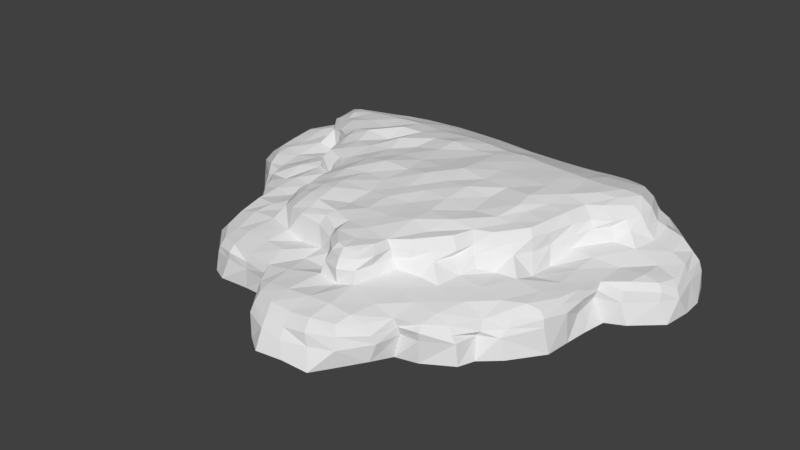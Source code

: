# Source: CliffSide2.blend  (saved by Blender 2.79.0; exported with 4.5.12 LTS)
import bpy
from mathutils import Matrix  # noqa: F401  (used for matrix-valued properties, if any)

bpy.ops.wm.read_factory_settings(use_empty=True)
scene = bpy.context.scene
scene.name = 'Scene'

# ---- collections
col_collection_1 = bpy.data.collections.new('Collection 1'); scene.collection.children.link(col_collection_1)

# ---- world
world_world = bpy.data.worlds.new('World'); scene.world = world_world
world_world.color = (0.05088, 0.05088, 0.05088)
world_world.use_sun_shadow = False
world_world.sun_shadow_jitter_overblur = 0.0
world_world.cycles.sampling_method = 'MANUAL'

# ---- meshes
me_grid = bpy.data.meshes.new('Grid')
me_grid.from_pydata([(0.6247, -2.705, 19.68), (11.54, -3.006, 18.53), (-21.66, -2.324, 7.055), (-11.38, -2.323, 6.715), (19.72, -2.824, 6.011), (-30.05, -2.903, -5.009), (30.75, -2.946, -1.709), (-29.66, -2.825, -14.98), (39.53, -3.027, -16.44), (-39.88, -3.211, -24.24), (41.18, -2.717, -25.56), (-51.36, -2.745, -35.45), (50.97, -2.717, -37.96), (-50.36, -2.856, -47.64), (49.09, -2.315, -47.25), (-43.69, -3.002, -51.67), (45.01, -2.606, -50.25), (0.3141, 4.717, 15.19), (9.363, 5.198, 15.24), (-19.4, 4.885, 5.304), (-9.4, 4.607, 6.457), (1.894, 6.267, 4.635), (9.78, 6.884, 4.903), (19.7, 4.875, 6.116), (-28.22, 5.116, -4.622), (-19.73, 6.108, -5.305), (-10.15, 5.157, -3.247), (-1.838, 6.457, -1.515), (12.39, 7.24, -3.57), (20.29, 6.201, -5.019), (30.48, 4.064, -3.98), (-28.89, 6.179, -15.15), (-21.67, 5.899, -16.51), (2.62, 8.818, 4.152), (17.32, 8.796, -7.388), (22.31, 6.749, -13.11), (29.16, 6.19, -15.54), (37.46, 5.356, -15.96), (-38.75, 4.41, -26.37), (-29.66, 6.099, -28.44), (-22.11, 7.223, -24.11), (31.72, 8.81, -35.52), (28.29, 7.7, -27.47), (21.08, 9.021, -13.95), (29.49, 4.368, -25.67), (39.66, 4.835, -26.16), (-46.79, 4.808, -37.85), (-38.61, 6.011, -38.2), (-31.25, 6.898, -35.69), (-40.14, 8.775, -49.57), (-35.56, 7.188, -54.31), (-30.87, 8.845, -36.54), (-37.17, 8.584, -41.11), (32.36, 6.983, -35.15), (39.32, 5.917, -38.76), (48.35, 3.902, -36.74), (-45.89, 4.805, -48.78), (-40.02, 6.467, -48.61), (26.38, 8.74, -18.47), (35.19, 7.182, -54.77), (-18.25, 8.605, -7.24), (-11.19, 10.21, -4.183), (-1.894, 8.977, -2.237), (40.08, 6.354, -49.46), (46.46, 4.211, -47.6), (-42.03, 3.605, -53.85), (-34.91, 5.267, -53.84), (36.45, 5.051, -53.85), (42.47, 3.314, -52.55), (8.024, 11.51, 1.6), (4.188, 12.25, 2.296), (-9.967, 12.41, -7.422), (-15.79, 11.45, -9.899), (-0.03696, 12.14, -4.881), (9.521, 11.87, -4.262), (15.72, 11.46, -9.072), (-17.67, 11.76, -15.73), (-11.0, 13.13, -15.21), (-0.02149, 13.02, -15.43), (9.733, 13.09, -15.89), (18.98, 12.0, -16.63), (24.68, 11.42, -20.36), (-19.02, 11.87, -26.95), (-25.7, 11.54, -30.66), (-9.831, 13.72, -26.54), (0.2313, 13.96, -26.73), (9.663, 13.78, -27.04), (20.94, 13.25, -27.79), (26.99, 12.02, -27.32), (-27.56, 12.15, -38.06), (-34.29, 11.43, -42.61), (-19.2, 11.8, -38.68), (-11.25, 12.5, -37.64), (-0.1892, 13.17, -37.78), (9.895, 13.33, -37.93), (20.45, 13.18, -38.15), (28.78, 11.9, -37.98), (34.11, 10.99, -41.91), (-36.11, 11.25, -48.83), (-28.68, 11.8, -48.72), (-18.68, 12.4, -48.65), (-9.676, 12.52, -48.31), (-0.1253, 12.79, -47.98), (8.553, 12.73, -48.02), (19.29, 12.67, -46.78), (27.57, 12.49, -46.55), (34.8, 11.92, -47.93), (-32.88, 9.284, -53.68), (-26.21, 10.49, -53.91), (-16.25, 10.99, -53.75), (-8.65, 11.05, -53.13), (0.1751, 10.92, -53.03), (8.533, 10.68, -53.05), (17.66, 10.7, -52.69), (24.81, 11.25, -52.24), (32.16, 10.71, -54.18), (-28.22, 8.773, -28.01), (-21.46, 8.775, -24.55), (-20.08, 7.694, -15.25), (9.21, 8.952, 3.992), (11.05, 9.039, -3.878), (36.84, 8.092, -40.79), (38.35, 7.474, -48.57), (-20.56, 10.17, -25.29), (-27.0, 10.52, -28.99), (3.305, 10.83, 3.149), (28.3, 10.33, -26.87), (-34.95, 8.502, -54.25), (-29.98, 10.53, -36.94), (-36.08, 9.994, -41.87), (-1.373, 10.94, -2.791), (-10.16, 11.25, -5.677), (-17.0, 10.32, -8.712), (34.13, 9.082, -54.55), (25.4, 10.33, -19.47), (-38.61, 10.47, -49.36), (20.53, 10.35, -14.68), (31.05, 10.21, -36.25), (16.53, 10.22, -8.229), (-19.91, 9.516, -15.41), (10.74, 10.65, -3.815), (37.07, 10.06, -48.16), (8.82, 10.62, 2.989), (35.61, 9.724, -41.43), (-44.04, -0.136, -52.31), (20.37, 1.514, 5.15), (-30.21, 1.229, -5.429), (-29.57, 2.169, -15.09), (48.83, 1.281, -47.05), (-39.91, 1.771, -26.13), (-10.44, 0.9578, 6.521), (-49.81, 0.9936, -47.42), (29.89, 1.204, -3.152), (0.537, 0.9339, 17.89), (50.34, 1.187, -35.41), (39.06, 2.75, -16.48), (9.995, 0.5477, 16.72), (44.03, 0.5392, -51.16), (-49.49, 1.76, -36.16), (-20.12, 2.092, 6.398), (38.96, 1.681, -25.43), (-41.05, -2.84, -55.75), (42.0, -2.497, -54.61), (-32.77, 5.572, -58.23), (32.75, 6.162, -58.45), (-38.83, 2.497, -57.17), (-33.55, 4.263, -58.09), (34.3, 4.921, -57.89), (39.3, 2.89, -56.13), (-29.98, 7.744, -58.04), (-23.85, 9.024, -57.9), (-15.41, 9.513, -57.73), (-7.856, 9.619, -57.42), (0.1674, 9.441, -57.22), (8.087, 9.239, -57.06), (16.06, 9.277, -56.96), (23.12, 9.625, -56.93), (29.47, 8.845, -58.18), (-31.8, 6.79, -58.23), (31.41, 7.569, -58.51), (-40.93, -1.032, -55.8), (40.91, -0.582, -55.45), (-51.18, -2.836, -41.89), (50.72, -2.871, -42.67), (-46.83, 5.368, -43.44), (-40.01, 5.95, -43.36), (40.39, 5.926, -44.05), (47.8, 4.419, -41.88), (-35.11, 11.81, -45.57), (-28.96, 12.06, -43.72), (-19.32, 13.13, -43.37), (-10.33, 12.96, -43.03), (-0.1111, 13.11, -42.88), (9.328, 13.11, -43.84), (19.89, 13.01, -42.35), (28.77, 12.68, -42.65), (35.14, 11.33, -44.41), (38.32, 7.935, -44.2), (-39.89, 9.275, -44.87), (37.1, 9.967, -44.25), (-38.57, 9.964, -44.45), (-50.41, 2.05, -41.56), (49.31, 1.821, -41.77), (-50.01, -2.75, -31.55), (49.97, -2.986, -32.57), (-46.2, 4.581, -33.43), (-39.33, 4.921, -31.91), (-29.46, 6.616, -32.61), (30.19, 5.896, -31.67), (39.54, 4.703, -32.76), (47.41, 4.47, -32.76), (-27.05, 11.87, -34.7), (-19.13, 12.42, -32.47), (-10.29, 13.07, -32.08), (0.2641, 13.7, -31.32), (9.828, 13.44, -32.43), (20.33, 13.56, -31.74), (27.9, 12.01, -32.87), (30.19, 8.254, -32.09), (-28.54, 8.962, -33.76), (29.63, 10.39, -32.47), (-27.87, 11.23, -33.59), (48.32, 1.377, -31.85), (-48.84, 1.389, -31.02), (-40.09, -2.897, -20.27), (40.24, -2.842, -20.91), (-36.92, 4.638, -21.71), (-29.49, 6.232, -21.06), (-20.58, 6.253, -20.96), (29.51, 4.855, -19.99), (38.53, 5.126, -20.94), (-18.12, 11.6, -21.58), (-10.08, 12.9, -21.32), (0.4031, 13.22, -20.74), (9.423, 13.37, -21.09), (20.01, 12.65, -22.24), (26.31, 12.01, -23.59), (-20.0, 8.553, -20.9), (27.68, 8.14, -22.47), (-19.33, 9.557, -21.38), (27.41, 10.73, -22.67), (-38.77, 1.461, -21.21), (38.81, 0.7553, -20.59), (-29.38, -2.841, -10.16), (38.92, -3.151, -11.57), (-28.61, 6.015, -9.926), (-20.83, 5.881, -10.29), (21.08, 6.464, -9.662), (30.75, 5.629, -8.821), (36.9, 4.946, -11.33), (-16.97, 11.68, -12.48), (-10.1, 13.13, -11.94), (-0.1334, 12.64, -10.05), (9.537, 13.03, -11.38), (17.72, 12.14, -12.38), (18.88, 9.05, -11.12), (-20.3, 8.099, -10.11), (19.4, 10.05, -11.17), (-18.81, 10.48, -11.75), (-29.78, 1.805, -10.14), (38.02, 2.04, -11.04), (-29.58, -2.908, -0.6467), (29.67, -2.824, 1.543), (-27.05, 4.394, -0.01433), (-20.25, 5.599, 0.7085), (-10.24, 5.598, 1.823), (0.9769, 5.385, 1.7), (11.14, 6.935, -0.02015), (20.18, 5.782, 1.117), (27.16, 3.978, 1.039), (0.9734, 12.25, -1.007), (9.023, 11.92, -1.608), (10.07, 8.92, 0.3776), (0.5047, 8.997, 0.6899), (10.72, 10.91, 0.5387), (0.6519, 11.15, 0.6817), (29.1, 1.321, 1.443), (-29.6, 0.8749, -0.2904), (-8.759, -2.379, 10.65), (18.29, -2.043, 10.62), (-6.685, 4.281, 10.9), (0.5244, 5.605, 11.37), (10.1, 6.338, 11.16), (17.18, 4.845, 10.86), (-8.34, 1.084, 10.15), (19.18, 1.376, 9.881), (6.022, -2.771, 18.84), (4.79, 4.724, 15.34), (6.12, 5.804, 5.076), (5.759, 11.95, 2.706), (4.293, 12.24, -4.636), (4.619, 12.78, -16.55), (5.057, 13.58, -26.91), (4.672, 13.73, -37.57), (4.268, 12.54, -47.8), (4.753, 10.53, -52.92), (6.228, 8.957, 5.378), (6.407, 10.99, 4.618), (4.994, 0.3114, 18.03), (4.232, 9.252, -57.1), (4.184, 13.12, -44.0), (4.637, 14.13, -32.57), (4.548, 13.52, -21.58), (4.817, 12.66, -10.24), (5.198, 11.9, -1.059), (5.447, 6.054, 11.18), (13.64, -2.744, 16.05), (14.01, 5.201, 13.99), (15.65, 6.03, 6.169), (16.53, 6.659, -4.735), (12.88, 12.02, -6.674), (14.54, 12.98, -15.52), (14.52, 12.82, -27.93), (15.23, 13.29, -37.65), (14.19, 12.72, -47.19), (13.2, 10.75, -52.68), (13.5, 9.106, -5.287), (13.61, 10.53, -5.404), (14.94, 1.017, 15.36), (12.13, 9.254, -56.96), (13.48, 12.98, -43.0), (15.11, 13.25, -32.32), (15.22, 12.58, -21.58), (13.35, 12.03, -10.64), (15.28, 6.269, 0.2968), (14.68, 5.887, 11.14), (24.08, -2.811, 4.93), (24.09, 4.571, 4.446), (26.32, 5.667, -4.491), (24.97, 5.983, -15.28), (22.23, 11.88, -18.16), (22.77, 12.51, -27.95), (24.76, 12.75, -38.07), (23.42, 12.45, -46.84), (21.46, 10.65, -52.86), (22.94, 9.363, -16.24), (22.96, 10.33, -16.56), (24.3, 1.859, 5.252), (19.68, 9.383, -56.98), (24.48, 12.55, -42.42), (24.13, 12.57, -32.66), (22.72, 12.1, -22.77), (25.86, 5.974, -9.617), (24.59, 5.19, 0.8448), (34.64, -2.722, -4.764), (34.34, 4.181, -7.597), (34.08, 5.69, -15.24), (34.66, 5.326, -26.57), (35.25, 6.261, -38.11), (31.45, 11.84, -39.96), (31.44, 12.31, -47.54), (28.79, 11.11, -52.95), (33.91, 8.759, -38.85), (34.19, 9.757, -38.88), (33.53, 1.278, -4.667), (26.57, 9.479, -57.44), (32.0, 12.12, -43.67), (34.71, 5.61, -31.54), (34.96, 5.367, -20.52), (34.62, 5.662, -10.6), (45.02, -2.375, -26.8), (43.88, 5.156, -28.94), (44.44, 4.615, -38.08), (43.56, 5.813, -48.71), (39.8, 4.385, -53.1), (43.53, 1.766, -26.76), (36.65, 4.107, -57.33), (44.41, 5.283, -43.21), (44.56, 5.203, -32.6), (-25.27, -2.73, 5.157), (-23.47, 4.463, 3.906), (-24.61, 6.053, -5.09), (-25.47, 5.53, -15.34), (-24.91, 6.678, -26.36), (-23.09, 12.1, -28.32), (-24.25, 12.84, -37.89), (-23.75, 12.16, -48.56), (-21.18, 10.52, -53.6), (-24.05, 9.091, -27.07), (-23.02, 10.26, -27.63), (-24.1, 1.686, 5.293), (-19.66, 9.275, -57.76), (-23.84, 11.9, -43.23), (-23.07, 12.13, -33.51), (-24.76, 5.818, -20.77), (-24.32, 6.248, -9.454), (-23.37, 5.125, 0.6199), (-16.03, -2.789, 6.101), (-14.84, 4.708, 5.752), (-14.33, 5.994, -3.767), (-12.97, 12.38, -8.995), (-14.0, 12.52, -15.74), (-14.47, 12.89, -26.73), (-15.42, 13.47, -37.6), (-14.07, 12.18, -48.63), (-12.51, 10.95, -53.43), (-15.06, 9.643, -5.741), (-14.33, 10.75, -6.753), (-15.4, 1.476, 6.344), (-11.6, 9.577, -57.58), (-14.9, 12.8, -44.16), (-14.24, 12.72, -33.42), (-14.7, 12.81, -20.31), (-12.86, 12.81, -12.43), (-14.88, 5.432, 1.136), (-3.129, -2.911, 17.01), (-3.814, 4.571, 13.8), (-4.291, 5.491, 6.251), (-5.064, 5.726, -2.88), (-4.219, 12.37, -6.255), (-4.288, 12.65, -16.03), (-4.209, 13.36, -26.88), (-5.801, 13.19, -38.69), (-4.988, 12.76, -48.49), (-4.357, 11.07, -53.15), (-6.06, 9.92, -3.593), (-5.247, 11.7, -4.598), (-4.369, 1.144, 15.86), (-3.916, 9.583, -57.35), (-5.442, 13.59, -43.11), (-5.138, 13.28, -32.16), (-5.311, 12.98, -20.74), (-4.734, 12.08, -10.62), (-5.278, 5.133, 1.092), (-4.076, 5.037, 11.11), (-34.16, -2.792, -15.96), (-33.16, 5.754, -17.58), (-33.71, 5.977, -26.66), (-33.58, 5.243, -37.78), (-31.17, 12.39, -40.52), (-32.47, 11.5, -48.52), (-29.65, 10.11, -53.7), (-33.89, 9.01, -39.59), (-33.75, 9.9, -39.44), (-34.39, 2.756, -16.4), (-27.25, 8.529, -57.95), (-32.73, 11.73, -44.24), (-33.96, 5.686, -32.46), (-33.02, 4.731, -21.52), (-44.73, -2.814, -26.31), (-42.98, 4.977, -28.86), (-42.9, 5.342, -36.87), (-43.37, 5.759, -48.77), (-38.63, 4.613, -54.32), (-43.04, 1.304, -26.19), (-35.84, 3.394, -58.16), (-43.41, 6.091, -44.05), (-43.61, 5.152, -32.76), (-48.1, 3.044, -48.13), (30.58, 2.116, -3.207), (0.5737, 2.706, 16.77), (49.47, 2.708, -35.89), (38.11, 4.333, -16.35), (9.34, 2.908, 16.58), (43.16, 1.947, -52.21), (-48.39, 3.358, -36.99), (-19.63, 3.543, 6.447), (39.49, 3.289, -25.49), (-43.12, 1.421, -53.25), (20.15, 3.156, 5.688), (-29.4, 3.21, -4.784), (-28.98, 4.318, -14.89), (47.99, 2.93, -47.43), (-39.33, 2.662, -26.25), (-10.2, 2.866, 6.82), (40.04, 1.105, -56.11), (-39.83, 0.7385, -56.8), (48.59, 3.078, -41.63), (-48.67, 4.057, -42.5), (-48.2, 3.05, -32.87), (48.33, 3.016, -32.36), (39.09, 3.125, -21.03), (-38.11, 2.772, -21.57), (37.83, 3.581, -11.17), (-29.6, 4.146, -10.16), (-29.08, 2.532, -0.09364), (28.17, 2.562, 1.357), (18.57, 3.03, 10.42), (-7.655, 2.653, 10.59), (4.673, 2.298, 16.84), (14.65, 3.32, 14.74), (24.46, 3.565, 5.517), (33.92, 2.584, -6.118), (43.63, 3.892, -27.41), (-23.7, 3.034, 5.087), (-15.35, 3.103, 6.267), (-4.142, 2.834, 14.99), (-33.69, 4.549, -16.44), (-42.72, 3.741, -26.79)], [], [(424, 281, 21, 407), (305, 282, 22, 288), (325, 283, 23, 308), (386, 264, 25, 371), (404, 265, 26, 389), (423, 266, 27, 408), (246, 25, 60, 256), (324, 268, 29, 309), (343, 269, 30, 328), (385, 246, 32, 372), (288, 22, 119, 296), (207, 39, 116, 219), (416, 130, 73, 409), (342, 248, 36, 329), (359, 249, 37, 346), (438, 227, 39, 427), (384, 228, 40, 373), (275, 125, 70, 270), (397, 131, 71, 390), (200, 129, 90, 188), (240, 126, 88, 236), (358, 230, 45, 347), (447, 206, 47, 441), (437, 207, 48, 428), (258, 132, 72, 250), (141, 133, 115, 106), (336, 134, 81, 330), (357, 209, 54, 348), (368, 210, 55, 362), (446, 185, 57, 442), (353, 143, 97, 349), (433, 128, 89, 429), (221, 124, 83, 211), (127, 135, 98, 107), (257, 136, 80, 254), (220, 137, 96, 217), (367, 187, 64, 363), (442, 57, 66, 443), (317, 138, 75, 310), (297, 142, 69, 289), (379, 123, 82, 374), (239, 139, 76, 231), (274, 140, 74, 271), (199, 141, 106, 196), (363, 64, 68, 364), (458, 65, 165, 466), (477, 459, 23, 283), (456, 19, 370, 484), (487, 461, 31, 426), (484, 370, 263, 475), (457, 45, 230, 471), (474, 460, 24, 245), (477, 283, 307, 480), (488, 463, 38, 440), (473, 249, 345, 482), (480, 307, 18, 453), (469, 488, 440, 205), (485, 464, 20, 388), (450, 17, 406, 486), (487, 426, 226, 472), (455, 46, 184, 468), (486, 406, 280, 478), (453, 18, 287, 479), (451, 55, 210, 470), (452, 37, 249, 473), (408, 415, 61, 26), (450, 479, 287, 17), (476, 269, 327, 481), (449, 30, 269, 476), (454, 157, 181, 465), (304, 271, 74, 290), (403, 251, 77, 391), (422, 252, 78, 410), (303, 253, 79, 291), (323, 254, 80, 311), (402, 232, 84, 392), (421, 233, 85, 411), (302, 234, 86, 292), (322, 235, 87, 312), (341, 236, 88, 331), (383, 212, 91, 375), (401, 213, 92, 393), (420, 214, 93, 412), (301, 215, 94, 293), (321, 216, 95, 313), (340, 217, 96, 332), (436, 189, 99, 430), (382, 190, 100, 376), (400, 191, 101, 394), (419, 192, 102, 413), (300, 193, 103, 294), (320, 194, 104, 314), (339, 195, 105, 333), (356, 196, 106, 350), (430, 99, 108, 431), (376, 100, 109, 377), (394, 101, 110, 395), (413, 102, 111, 414), (294, 103, 112, 295), (314, 104, 113, 315), (333, 105, 114, 334), (350, 106, 115, 351), (389, 26, 61, 396), (309, 29, 34, 316), (329, 36, 58, 335), (229, 44, 42, 238), (266, 21, 33, 273), (247, 255, 34, 29), (208, 53, 41, 218), (373, 40, 117, 378), (348, 54, 121, 352), (329, 335, 43, 35), (247, 35, 43, 255), (228, 32, 118, 237), (186, 63, 122, 197), (408, 27, 62, 415), (267, 28, 120, 272), (428, 48, 51, 432), (197, 122, 141, 199), (272, 120, 140, 274), (237, 118, 139, 239), (378, 117, 123, 379), (296, 119, 142, 297), (316, 34, 138, 317), (218, 41, 137, 220), (255, 43, 136, 257), (50, 49, 135, 127), (219, 116, 124, 221), (432, 51, 128, 433), (352, 121, 143, 353), (335, 58, 134, 336), (122, 59, 133, 141), (256, 60, 132, 258), (238, 42, 126, 240), (198, 52, 129, 200), (396, 61, 131, 397), (273, 33, 125, 275), (415, 62, 130, 416), (15, 13, 151, 144), (262, 6, 152, 276), (405, 0, 153, 417), (243, 5, 146, 259), (204, 12, 154, 222), (244, 8, 155, 260), (286, 1, 156, 298), (425, 7, 147, 434), (14, 16, 157, 148), (182, 11, 158, 201), (369, 2, 159, 380), (439, 9, 149, 444), (387, 3, 150, 398), (225, 10, 160, 242), (183, 14, 148, 202), (279, 4, 145, 285), (470, 210, 361, 483), (334, 114, 176, 338), (15, 144, 180, 161), (66, 50, 163, 166), (467, 462, 64, 187), (414, 111, 173, 418), (185, 47, 52, 198), (351, 115, 177, 355), (115, 133, 179, 177), (431, 108, 170, 435), (50, 127, 178, 163), (295, 112, 174, 299), (133, 59, 164, 179), (157, 16, 162, 181), (377, 109, 171, 381), (443, 66, 166, 445), (127, 107, 169, 178), (315, 113, 175, 319), (364, 68, 168, 366), (395, 110, 172, 399), (452, 471, 230, 37), (12, 183, 202, 154), (13, 182, 201, 151), (49, 198, 200, 135), (121, 197, 199, 143), (267, 272, 119, 22), (229, 238, 58, 36), (349, 97, 196, 356), (332, 96, 195, 339), (313, 95, 194, 320), (293, 94, 193, 300), (412, 93, 192, 419), (393, 92, 191, 400), (375, 91, 190, 382), (429, 89, 189, 436), (483, 361, 45, 457), (454, 68, 64, 462), (143, 199, 196, 97), (362, 55, 187, 367), (441, 47, 185, 446), (135, 200, 188, 98), (11, 203, 223, 158), (51, 219, 221, 128), (42, 218, 220, 126), (309, 316, 120, 28), (66, 57, 49, 50), (331, 88, 217, 340), (312, 87, 216, 321), (292, 86, 215, 301), (411, 85, 214, 420), (392, 84, 213, 401), (374, 82, 212, 383), (451, 467, 187, 55), (126, 220, 217, 88), (128, 221, 211, 89), (368, 361, 210), (347, 45, 209, 357), (427, 39, 207, 437), (440, 38, 206, 447), (464, 478, 280, 20), (8, 225, 242, 155), (9, 224, 241, 149), (58, 238, 240, 134), (117, 237, 239, 123), (59, 67, 167, 164), (246, 256, 118, 32), (330, 81, 236, 341), (311, 80, 235, 322), (291, 79, 234, 302), (410, 78, 233, 421), (391, 77, 232, 402), (485, 388, 19, 456), (448, 468, 184, 56), (123, 239, 231, 82), (346, 37, 230, 358), (134, 240, 236, 81), (372, 32, 228, 384), (426, 31, 227, 438), (482, 345, 30, 449), (360, 204, 222, 365), (7, 243, 259, 147), (118, 256, 258, 139), (34, 255, 257, 138), (208, 218, 42, 44), (63, 67, 59, 122), (310, 75, 254, 323), (290, 74, 253, 303), (409, 73, 252, 422), (390, 71, 251, 403), (244, 260, 354, 344), (475, 263, 24, 460), (138, 257, 254, 75), (139, 258, 250, 76), (359, 345, 249), (328, 30, 248, 342), (371, 25, 246, 385), (459, 481, 327, 23), (5, 261, 277, 146), (62, 273, 275, 130), (119, 272, 274, 142), (228, 237, 117, 40), (389, 396, 60, 25), (289, 69, 271, 304), (142, 274, 271, 69), (130, 275, 270, 73), (343, 327, 269), (308, 23, 268, 324), (407, 21, 266, 423), (388, 20, 265, 404), (370, 19, 264, 386), (3, 278, 284, 150), (279, 285, 318, 306), (463, 472, 226, 38), (325, 307, 283), (287, 18, 282, 305), (406, 17, 281, 424), (17, 287, 305, 281), (70, 289, 304, 270), (73, 290, 303, 252), (78, 291, 302, 233), (85, 292, 301, 214), (93, 293, 300, 192), (111, 295, 299, 173), (0, 286, 298, 153), (33, 296, 297, 125), (373, 378, 116, 39), (102, 294, 295, 111), (192, 300, 294, 102), (214, 301, 293, 93), (233, 302, 292, 85), (252, 303, 291, 78), (270, 304, 290, 73), (461, 474, 245, 31), (125, 297, 289, 70), (281, 305, 288, 21), (18, 307, 325, 282), (22, 308, 324, 267), (74, 310, 323, 253), (79, 311, 322, 234), (86, 312, 321, 215), (94, 313, 320, 193), (112, 315, 319, 174), (1, 306, 318, 156), (120, 316, 317, 140), (288, 296, 33, 21), (103, 314, 315, 112), (193, 320, 314, 103), (215, 321, 313, 94), (234, 322, 312, 86), (253, 323, 311, 79), (140, 317, 310, 74), (267, 324, 309, 28), (282, 325, 308, 22), (23, 327, 343, 268), (29, 328, 342, 247), (80, 330, 341, 235), (87, 331, 340, 216), (95, 332, 339, 194), (113, 334, 338, 175), (4, 326, 337, 145), (43, 335, 336, 136), (348, 352, 41, 53), (104, 333, 334, 113), (194, 339, 333, 104), (216, 340, 332, 95), (235, 341, 331, 87), (448, 56, 65, 458), (136, 336, 330, 80), (247, 342, 329, 35), (268, 343, 328, 29), (30, 345, 359, 248), (36, 346, 358, 229), (44, 347, 357, 208), (96, 349, 356, 195), (114, 351, 355, 176), (6, 344, 354, 152), (41, 352, 353, 137), (428, 432, 52, 47), (105, 350, 351, 114), (195, 356, 350, 105), (137, 353, 349, 96), (208, 357, 348, 53), (229, 358, 347, 44), (248, 359, 346, 36), (45, 361, 368, 209), (54, 362, 367, 186), (67, 364, 366, 167), (10, 360, 365, 160), (63, 363, 364, 67), (186, 367, 363, 63), (209, 368, 362, 54), (370, 386, 263), (24, 371, 385, 245), (31, 372, 384, 227), (83, 374, 383, 211), (89, 375, 382, 189), (108, 377, 381, 170), (278, 405, 417, 284), (116, 378, 379, 124), (186, 197, 121, 54), (99, 376, 377, 108), (189, 382, 376, 99), (211, 383, 375, 89), (369, 380, 277, 261), (124, 379, 374, 83), (227, 384, 373, 39), (245, 385, 372, 31), (263, 386, 371, 24), (19, 388, 404, 264), (72, 390, 403, 250), (76, 391, 402, 231), (82, 392, 401, 212), (91, 393, 400, 190), (109, 395, 399, 171), (2, 387, 398, 159), (60, 396, 397, 132), (185, 198, 49, 57), (100, 394, 395, 109), (190, 400, 394, 100), (212, 401, 393, 91), (231, 402, 392, 82), (250, 403, 391, 76), (132, 397, 390, 72), (264, 404, 389, 25), (406, 424, 280), (20, 407, 423, 265), (71, 409, 422, 251), (77, 410, 421, 232), (84, 411, 420, 213), (92, 412, 419, 191), (110, 414, 418, 172), (61, 415, 416, 131), (266, 273, 62, 27), (101, 413, 414, 110), (191, 419, 413, 101), (213, 420, 412, 92), (232, 421, 411, 84), (251, 422, 410, 77), (224, 425, 434, 241), (131, 416, 409, 71), (265, 423, 408, 26), (280, 424, 407, 20), (426, 438, 226), (38, 427, 437, 206), (90, 429, 436, 188), (107, 431, 435, 169), (52, 432, 433, 129), (207, 219, 51, 48), (98, 430, 431, 107), (188, 436, 430, 98), (203, 439, 444, 223), (129, 433, 429, 90), (206, 437, 428, 47), (226, 438, 427, 38), (440, 447, 205), (46, 441, 446, 184), (65, 443, 445, 165), (326, 262, 276, 337), (56, 442, 443, 65), (184, 446, 442, 56), (205, 447, 441, 46), (455, 469, 205, 46), (158, 223, 469, 455), (151, 448, 458, 144), (147, 259, 474, 461), (149, 241, 472, 463), (145, 337, 481, 459), (277, 475, 460, 146), (354, 482, 449, 152), (151, 201, 468, 448), (398, 485, 456, 159), (150, 284, 478, 464), (154, 202, 467, 451), (157, 454, 462, 148), (365, 483, 457, 160), (155, 242, 471, 452), (202, 148, 462, 467), (222, 470, 483, 365), (68, 454, 465, 168), (152, 449, 476, 276), (276, 476, 481, 337), (153, 298, 479, 450), (155, 452, 473, 260), (154, 451, 470, 222), (156, 453, 479, 298), (417, 486, 478, 284), (158, 455, 468, 201), (434, 487, 472, 241), (153, 450, 486, 417), (398, 150, 464, 485), (223, 444, 488, 469), (318, 480, 453, 156), (260, 473, 482, 354), (444, 149, 463, 488), (285, 477, 480, 318), (259, 146, 460, 474), (160, 457, 471, 242), (380, 484, 475, 277), (434, 147, 461, 487), (159, 456, 484, 380), (285, 145, 459, 477), (144, 458, 466, 180)])
me_grid.use_remesh_preserve_volume = False
me_grid.use_remesh_preserve_attributes = False
me_grid.use_mirror_vertex_groups = False
me_grid.update()

# ---- objects
ob_grid = bpy.data.objects.new('Grid', me_grid)

# ---- transforms, parenting, visibility, modifiers, constraints
ob_grid.location = (0.0, 0.0, 0.0)
ob_grid.rotation_euler = (1.571, 2.22e-16, 2.22e-16)
ob_grid.lineart.crease_threshold = 0.0

# ---- collection membership
col_collection_1.objects.link(ob_grid)

# ---- scene / render settings (as saved in the file)
scene.frame_start = 1; scene.frame_end = 250; scene.frame_set(1)
scene.render.engine = 'BLENDER_EEVEE_NEXT'
scene.render.resolution_percentage = 50
scene.render.dither_intensity = 0.0
scene.cycles.use_denoising = False
scene.cycles.samples = 128
scene.cycles.sampling_pattern = 'TABULATED_SOBOL'
scene.cycles.use_adaptive_sampling = False
scene.cycles.use_light_tree = False
scene.cycles.blur_glossy = 0.0
scene.cycles.sample_clamp_indirect = 0.0
scene.view_settings.view_transform = 'Standard'
bpy.context.view_layer.update()

# ---- added for rendering (the .blend has no active camera and no usable light): camera, sun
cam_auto = bpy.data.cameras.new('AutoCamera')
cam_auto.lens = 50.0
cam_auto.sensor_width = 36.0
cam_auto.clip_end = 2110.05
ob_auto_camera = bpy.data.objects.new('AutoCamera', cam_auto)
scene.collection.objects.link(ob_auto_camera)
ob_auto_camera.location = (120.034, -124.863, 101.647)
ob_auto_camera.rotation_euler = (1.09748, -7.21219e-08, 0.694738)
scene.camera = ob_auto_camera
light_auto_sun = bpy.data.lights.new('AutoSun', 'SUN')
light_auto_sun.energy = 3.0
light_auto_sun.angle = 0.0523599
ob_auto_sun = bpy.data.objects.new('AutoSun', light_auto_sun)
scene.collection.objects.link(ob_auto_sun)
ob_auto_sun.rotation_euler = (0.872665, 0.174533, 0.523599)
bpy.context.view_layer.update()
